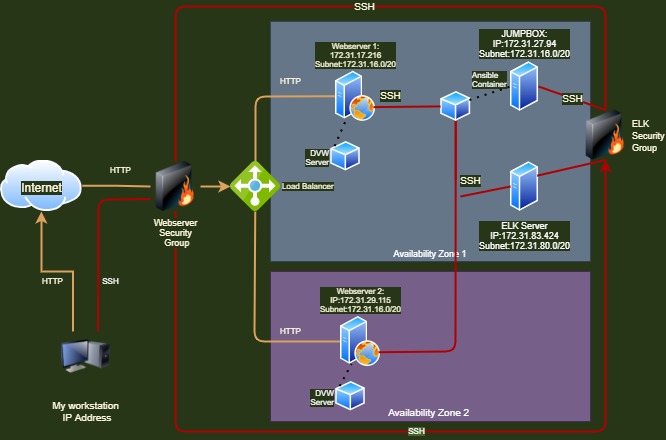

The diagram above was exported from draw.io. Its source (the exported page's mxGraphModel, read from the mxfile embedded in the PNG):
<mxGraphModel dx="662" dy="447" grid="1" gridSize="10" guides="1" tooltips="1" connect="1" arrows="1" fold="1" page="1" pageScale="1" pageWidth="850" pageHeight="1100" background="#283618" math="0" shadow="0">
  <root>
    <mxCell id="0" />
    <mxCell id="1" parent="0" />
    <mxCell id="PEP6Eyi-B_PGG640yHC3-33" value="&lt;font size=&quot;1&quot;&gt;Availability Zone 2&amp;nbsp;&lt;/font&gt;" style="whiteSpace=wrap;html=1;rounded=0;sketch=0;strokeColor=#432D57;fillColor=#76608a;fontColor=#ffffff;verticalAlign=bottom;" vertex="1" parent="1">
      <mxGeometry x="360" y="480" width="320" height="150" as="geometry" />
    </mxCell>
    <mxCell id="PEP6Eyi-B_PGG640yHC3-32" value="Availability Zone 1" style="whiteSpace=wrap;html=1;rounded=0;sketch=0;strokeColor=#314354;fillColor=#647687;verticalAlign=bottom;fontSize=9;fontColor=#ffffff;shadow=0;" vertex="1" parent="1">
      <mxGeometry x="360" y="230" width="320" height="240" as="geometry" />
    </mxCell>
    <mxCell id="PEP6Eyi-B_PGG640yHC3-4" value="" style="edgeStyle=orthogonalEdgeStyle;rounded=0;orthogonalLoop=1;jettySize=auto;html=1;exitX=1;exitY=0.5;exitDx=0;exitDy=0;labelBackgroundColor=#283618;strokeColor=#DDA15E;fontColor=#FEFAE0;strokeWidth=2;startArrow=none;" edge="1" parent="1" source="PEP6Eyi-B_PGG640yHC3-6" target="PEP6Eyi-B_PGG640yHC3-24">
      <mxGeometry relative="1" as="geometry">
        <mxPoint x="160.0050000000001" y="395.79999999999995" as="targetPoint" />
      </mxGeometry>
    </mxCell>
    <mxCell id="PEP6Eyi-B_PGG640yHC3-1" value="Internet" style="aspect=fixed;perimeter=ellipsePerimeter;html=1;align=center;shadow=0;dashed=0;spacingTop=3;image;image=img/lib/active_directory/internet_cloud.svg;labelBackgroundColor=#283618;fillColor=#BC6C25;strokeColor=#DDA15E;fontColor=#FEFAE0;labelPosition=center;verticalLabelPosition=middle;verticalAlign=middle;" vertex="1" parent="1">
      <mxGeometry x="90" y="368.5" width="81.75" height="51.5" as="geometry" />
    </mxCell>
    <mxCell id="PEP6Eyi-B_PGG640yHC3-5" value="" style="edgeStyle=orthogonalEdgeStyle;rounded=0;orthogonalLoop=1;jettySize=auto;html=1;exitX=0.25;exitY=0;exitDx=0;exitDy=0;entryX=0.5;entryY=1;entryDx=0;entryDy=0;labelBackgroundColor=#283618;strokeColor=#DDA15E;fontColor=#FEFAE0;startArrow=none;strokeWidth=2;" edge="1" parent="1" source="PEP6Eyi-B_PGG640yHC3-2" target="PEP6Eyi-B_PGG640yHC3-1">
      <mxGeometry relative="1" as="geometry">
        <mxPoint x="90" y="460" as="targetPoint" />
      </mxGeometry>
    </mxCell>
    <mxCell id="PEP6Eyi-B_PGG640yHC3-2" value="&lt;br style=&quot;font-size: 10px;&quot;&gt;My workstation&lt;br style=&quot;font-size: 10px;&quot;&gt;&amp;nbsp;IP Address" style="image;html=1;image=img/lib/clip_art/computers/Monitor_Tower_128x128.png;fontSize=10;labelBackgroundColor=#283618;fillColor=#BC6C25;strokeColor=#DDA15E;fontColor=#FEFAE0;" vertex="1" parent="1">
      <mxGeometry x="150" y="540" width="50" height="50" as="geometry" />
    </mxCell>
    <mxCell id="PEP6Eyi-B_PGG640yHC3-12" value="SSH" style="endArrow=none;html=1;fontSize=10;labelBackgroundColor=#283618;strokeColor=#B20000;fontColor=#FEFAE0;fillColor=#e51400;strokeWidth=2;entryX=0.5;entryY=0;entryDx=0;entryDy=0;exitX=0.5;exitY=0;exitDx=0;exitDy=0;" edge="1" parent="1" source="PEP6Eyi-B_PGG640yHC3-6" target="PEP6Eyi-B_PGG640yHC3-42">
      <mxGeometry width="50" height="50" relative="1" as="geometry">
        <mxPoint x="285" y="370" as="sourcePoint" />
        <mxPoint x="710" y="215" as="targetPoint" />
        <Array as="points">
          <mxPoint x="265" y="215" />
          <mxPoint x="695" y="215" />
        </Array>
      </mxGeometry>
    </mxCell>
    <mxCell id="PEP6Eyi-B_PGG640yHC3-17" value="HTTP" style="text;html=1;resizable=0;autosize=1;align=center;verticalAlign=middle;points=[];fillColor=none;strokeColor=none;rounded=0;fontSize=8;fontColor=#FEFAE0;" vertex="1" parent="1">
      <mxGeometry x="190" y="368.5" width="40" height="20" as="geometry" />
    </mxCell>
    <mxCell id="PEP6Eyi-B_PGG640yHC3-20" value="" style="endArrow=none;html=1;fontSize=10;labelBackgroundColor=#283618;strokeColor=#DDA15E;fontColor=#FEFAE0;strokeWidth=2;exitX=0;exitY=0.5;exitDx=0;exitDy=0;" edge="1" parent="1" source="PEP6Eyi-B_PGG640yHC3-28" target="PEP6Eyi-B_PGG640yHC3-24">
      <mxGeometry width="50" height="50" relative="1" as="geometry">
        <mxPoint x="410" y="280" as="sourcePoint" />
        <mxPoint x="339" y="378" as="targetPoint" />
        <Array as="points">
          <mxPoint x="345" y="305" />
        </Array>
      </mxGeometry>
    </mxCell>
    <mxCell id="PEP6Eyi-B_PGG640yHC3-21" value="" style="endArrow=none;html=1;fontSize=10;labelBackgroundColor=#283618;strokeColor=#DDA15E;fontColor=#FEFAE0;strokeWidth=2;entryX=0;entryY=0.5;entryDx=0;entryDy=0;" edge="1" parent="1" source="PEP6Eyi-B_PGG640yHC3-24" target="PEP6Eyi-B_PGG640yHC3-30">
      <mxGeometry width="50" height="50" relative="1" as="geometry">
        <mxPoint x="339" y="415" as="sourcePoint" />
        <mxPoint x="400" y="520" as="targetPoint" />
        <Array as="points">
          <mxPoint x="344" y="550" />
        </Array>
      </mxGeometry>
    </mxCell>
    <mxCell id="PEP6Eyi-B_PGG640yHC3-24" value="&lt;font style=&quot;font-size: 8px;&quot;&gt;Load Balancer&lt;/font&gt;" style="sketch=0;aspect=fixed;html=1;points=[];align=left;image;fontSize=8;image=img/lib/mscae/Load_Balancer_feature.svg;verticalAlign=middle;labelPosition=right;verticalLabelPosition=middle;labelBackgroundColor=#283618;fillColor=#BC6C25;strokeColor=#DDA15E;fontColor=#FEFAE0;" vertex="1" parent="1">
      <mxGeometry x="320" y="370" width="50" height="50" as="geometry" />
    </mxCell>
    <mxCell id="PEP6Eyi-B_PGG640yHC3-28" value="Webserver 1:&lt;br&gt;172.31.17.216&lt;br&gt;Subnet:172.31.16.0/20" style="aspect=fixed;perimeter=ellipsePerimeter;html=1;align=center;shadow=0;dashed=0;spacingTop=3;image;image=img/lib/active_directory/web_server.svg;fontSize=8;labelBackgroundColor=#283618;fillColor=#BC6C25;strokeColor=#DDA15E;fontColor=#FEFAE0;labelPosition=center;verticalLabelPosition=top;verticalAlign=bottom;" vertex="1" parent="1">
      <mxGeometry x="425" y="279.8" width="40" height="50" as="geometry" />
    </mxCell>
    <mxCell id="PEP6Eyi-B_PGG640yHC3-30" value="Webserver 2:&lt;br&gt;IP:172.31.29.115&lt;br&gt;Subnet:172.31.16.0/20" style="aspect=fixed;perimeter=ellipsePerimeter;html=1;align=center;shadow=0;dashed=0;spacingTop=3;image;image=img/lib/active_directory/web_server.svg;fontSize=8;labelBackgroundColor=#283618;fillColor=#BC6C25;strokeColor=#DDA15E;fontColor=#FEFAE0;labelPosition=center;verticalLabelPosition=top;verticalAlign=bottom;" vertex="1" parent="1">
      <mxGeometry x="430" y="525" width="40" height="50" as="geometry" />
    </mxCell>
    <mxCell id="PEP6Eyi-B_PGG640yHC3-35" value="HTTP" style="text;html=1;resizable=0;autosize=1;align=center;verticalAlign=middle;points=[];fillColor=none;strokeColor=none;rounded=0;fontSize=8;fontColor=#FEFAE0;" vertex="1" parent="1">
      <mxGeometry x="360" y="530" width="40" height="20" as="geometry" />
    </mxCell>
    <mxCell id="PEP6Eyi-B_PGG640yHC3-36" value="HTTP" style="text;html=1;resizable=0;autosize=1;align=center;verticalAlign=middle;points=[];fillColor=none;strokeColor=none;rounded=0;fontSize=8;fontColor=#FEFAE0;" vertex="1" parent="1">
      <mxGeometry x="360" y="280" width="40" height="20" as="geometry" />
    </mxCell>
    <mxCell id="PEP6Eyi-B_PGG640yHC3-42" value="&lt;font style=&quot;font-size: 9px&quot;&gt;ELK&lt;br&gt;Security&lt;br&gt;Group&lt;br&gt;&lt;/font&gt;" style="image;html=1;image=img/lib/clip_art/networking/Firewall_128x128.png;fontSize=10;labelBackgroundColor=#283618;fillColor=#BC6C25;strokeColor=#DDA15E;fontColor=#FEFAE0;align=left;labelPosition=right;verticalLabelPosition=middle;verticalAlign=middle;" vertex="1" parent="1">
      <mxGeometry x="670" y="318.5" width="50" height="50" as="geometry" />
    </mxCell>
    <mxCell id="PEP6Eyi-B_PGG640yHC3-43" value="SSH" style="endArrow=none;html=1;fontSize=10;labelBackgroundColor=#283618;strokeColor=#B20000;fontColor=#FEFAE0;fillColor=#e51400;strokeWidth=2;exitX=1;exitY=0.5;exitDx=0;exitDy=0;entryX=0.5;entryY=0;entryDx=0;entryDy=0;entryPerimeter=0;" edge="1" parent="1" source="PEP6Eyi-B_PGG640yHC3-50" target="PEP6Eyi-B_PGG640yHC3-42">
      <mxGeometry width="50" height="50" relative="1" as="geometry">
        <mxPoint x="640" y="279" as="sourcePoint" />
        <mxPoint x="700" y="240" as="targetPoint" />
        <Array as="points" />
      </mxGeometry>
    </mxCell>
    <mxCell id="PEP6Eyi-B_PGG640yHC3-50" value="&lt;font style=&quot;font-size: 9px&quot;&gt;JUMPBOX&lt;/font&gt;&lt;font style=&quot;font-size: 9px&quot;&gt;&lt;font style=&quot;font-size: 9px&quot;&gt;:&lt;br&gt;IP:172.31.27.94&lt;br&gt;Subnet:172.31.16.0/20&lt;/font&gt;&lt;br&gt;&lt;/font&gt;" style="aspect=fixed;perimeter=ellipsePerimeter;html=1;align=center;shadow=0;dashed=0;spacingTop=3;image;image=img/lib/active_directory/generic_server.svg;rounded=0;labelBackgroundColor=#283618;sketch=0;fontSize=8;fontColor=#FFFFFF;strokeColor=#DDA15E;fillColor=#BC6C25;labelPosition=center;verticalLabelPosition=top;verticalAlign=bottom;" vertex="1" parent="1">
      <mxGeometry x="600" y="270" width="28.000000000000004" height="50" as="geometry" />
    </mxCell>
    <mxCell id="PEP6Eyi-B_PGG640yHC3-52" value="&lt;font style=&quot;font-size: 9px&quot;&gt;ELK Server&lt;br&gt;IP:172.31.83.424&lt;br&gt;Subnet:172.31.80.0/20&lt;br&gt;&lt;/font&gt;" style="aspect=fixed;perimeter=ellipsePerimeter;html=1;align=center;shadow=0;dashed=0;spacingTop=3;image;image=img/lib/active_directory/generic_server.svg;rounded=0;labelBackgroundColor=#283618;sketch=0;fontSize=8;fontColor=#FFFFFF;strokeColor=#DDA15E;fillColor=#BC6C25;labelPosition=center;verticalLabelPosition=bottom;verticalAlign=top;" vertex="1" parent="1">
      <mxGeometry x="600" y="370" width="28.000000000000004" height="50" as="geometry" />
    </mxCell>
    <mxCell id="PEP6Eyi-B_PGG640yHC3-57" value="Ansible&lt;br&gt;Container" style="aspect=fixed;perimeter=ellipsePerimeter;html=1;align=left;shadow=0;dashed=0;spacingTop=3;image;image=img/lib/active_directory/generic_node.svg;rounded=0;labelBackgroundColor=#283618;sketch=0;fontSize=8;fontColor=#FFFFFF;strokeColor=#DDA15E;fillColor=#BC6C25;labelPosition=right;verticalLabelPosition=top;verticalAlign=bottom;" vertex="1" parent="1">
      <mxGeometry x="530" y="300" width="30.4" height="29.8" as="geometry" />
    </mxCell>
    <mxCell id="PEP6Eyi-B_PGG640yHC3-58" value="" style="endArrow=none;dashed=1;html=1;dashPattern=1 3;strokeWidth=2;fontSize=8;fontColor=#FFFFFF;fillColor=#BC6C25;entryX=0;entryY=0.5;entryDx=0;entryDy=0;exitX=1;exitY=0.25;exitDx=0;exitDy=0;" edge="1" parent="1" source="PEP6Eyi-B_PGG640yHC3-57" target="PEP6Eyi-B_PGG640yHC3-50">
      <mxGeometry width="50" height="50" relative="1" as="geometry">
        <mxPoint x="400" y="420" as="sourcePoint" />
        <mxPoint x="450" y="370" as="targetPoint" />
      </mxGeometry>
    </mxCell>
    <mxCell id="PEP6Eyi-B_PGG640yHC3-59" value="SSH" style="endArrow=none;html=1;fontSize=10;labelBackgroundColor=#283618;strokeColor=#B20000;fontColor=#FEFAE0;fillColor=#e51400;strokeWidth=2;entryX=0.5;entryY=1;entryDx=0;entryDy=0;exitX=0.5;exitY=0;exitDx=0;exitDy=0;startArrow=none;" edge="1" parent="1" target="PEP6Eyi-B_PGG640yHC3-57">
      <mxGeometry x="-1" y="-15" width="50" height="50" relative="1" as="geometry">
        <mxPoint x="545.2" y="388.5" as="sourcePoint" />
        <mxPoint x="613.9999999999998" y="330" as="targetPoint" />
        <Array as="points" />
        <mxPoint as="offset" />
      </mxGeometry>
    </mxCell>
    <mxCell id="PEP6Eyi-B_PGG640yHC3-37" value="HTTP" style="text;html=1;resizable=0;autosize=1;align=center;verticalAlign=middle;points=[];fillColor=none;strokeColor=none;rounded=0;fontSize=8;fontColor=#FEFAE0;" vertex="1" parent="1">
      <mxGeometry x="121.75999999999999" y="480" width="40" height="20" as="geometry" />
    </mxCell>
    <mxCell id="PEP6Eyi-B_PGG640yHC3-63" value="" style="endArrow=none;html=1;fontSize=8;fontColor=#FFFFFF;strokeColor=#B20000;strokeWidth=2;fillColor=#e51400;exitX=0.75;exitY=0;exitDx=0;exitDy=0;entryX=0;entryY=0.75;entryDx=0;entryDy=0;labelBackgroundColor=#48632C;" edge="1" parent="1" source="PEP6Eyi-B_PGG640yHC3-2" target="PEP6Eyi-B_PGG640yHC3-6">
      <mxGeometry width="50" height="50" relative="1" as="geometry">
        <mxPoint x="470" y="460" as="sourcePoint" />
        <mxPoint x="188" y="420" as="targetPoint" />
        <Array as="points">
          <mxPoint x="188" y="408" />
        </Array>
      </mxGeometry>
    </mxCell>
    <mxCell id="PEP6Eyi-B_PGG640yHC3-82" value="SSH" style="edgeStyle=orthogonalEdgeStyle;curved=0;rounded=1;sketch=0;orthogonalLoop=1;jettySize=auto;html=1;exitX=0.5;exitY=1;exitDx=0;exitDy=0;labelBackgroundColor=#48632C;fontSize=8;fontColor=#FFFFFF;strokeColor=#B20000;strokeWidth=2;fillColor=#e51400;" edge="1" parent="1" source="PEP6Eyi-B_PGG640yHC3-6" target="PEP6Eyi-B_PGG640yHC3-42">
      <mxGeometry relative="1" as="geometry">
        <mxPoint x="710" y="610" as="targetPoint" />
        <Array as="points">
          <mxPoint x="265" y="640" />
          <mxPoint x="695" y="640" />
        </Array>
      </mxGeometry>
    </mxCell>
    <mxCell id="PEP6Eyi-B_PGG640yHC3-6" value="&lt;div style=&quot;font-size: 9px&quot;&gt;&lt;font style=&quot;font-size: 9px&quot;&gt;Webserver&lt;/font&gt;&lt;/div&gt;&lt;font style=&quot;font-size: 9px&quot;&gt;&lt;div&gt;Security&lt;/div&gt;&lt;div&gt;&amp;nbsp;Group&lt;/div&gt;&lt;/font&gt;" style="image;html=1;image=img/lib/clip_art/networking/Firewall_128x128.png;fontSize=10;labelBackgroundColor=#283618;fillColor=#BC6C25;strokeColor=#DDA15E;fontColor=#FEFAE0;align=center;" vertex="1" parent="1">
      <mxGeometry x="240" y="370" width="50" height="50" as="geometry" />
    </mxCell>
    <mxCell id="PEP6Eyi-B_PGG640yHC3-64" value="" style="edgeStyle=orthogonalEdgeStyle;rounded=0;orthogonalLoop=1;jettySize=auto;html=1;exitX=1;exitY=0.5;exitDx=0;exitDy=0;labelBackgroundColor=#283618;strokeColor=#DDA15E;fontColor=#FEFAE0;strokeWidth=2;endArrow=none;" edge="1" parent="1" source="PEP6Eyi-B_PGG640yHC3-1" target="PEP6Eyi-B_PGG640yHC3-6">
      <mxGeometry relative="1" as="geometry">
        <mxPoint x="182.62999999999886" y="394.25" as="sourcePoint" />
        <mxPoint x="300" y="395" as="targetPoint" />
      </mxGeometry>
    </mxCell>
    <mxCell id="PEP6Eyi-B_PGG640yHC3-65" value="SSH" style="text;html=1;resizable=0;autosize=1;align=center;verticalAlign=middle;points=[];fillColor=none;strokeColor=none;rounded=0;labelBackgroundColor=#283618;sketch=0;fontSize=8;fontColor=#FFFFFF;" vertex="1" parent="1">
      <mxGeometry x="185" y="480" width="30" height="20" as="geometry" />
    </mxCell>
    <mxCell id="PEP6Eyi-B_PGG640yHC3-66" value="SSH" style="endArrow=none;html=1;fontSize=10;labelBackgroundColor=#283618;strokeColor=#B20000;fontColor=#FEFAE0;fillColor=#e51400;strokeWidth=2;entryX=0;entryY=0.5;entryDx=0;entryDy=0;exitX=1;exitY=0.75;exitDx=0;exitDy=0;" edge="1" parent="1" source="PEP6Eyi-B_PGG640yHC3-28" target="PEP6Eyi-B_PGG640yHC3-57">
      <mxGeometry x="-0.4955" y="11" width="50" height="50" relative="1" as="geometry">
        <mxPoint x="600" y="405" as="sourcePoint" />
        <mxPoint x="555.2" y="330" as="targetPoint" />
        <Array as="points" />
        <mxPoint as="offset" />
      </mxGeometry>
    </mxCell>
    <mxCell id="PEP6Eyi-B_PGG640yHC3-78" value="" style="endArrow=none;html=1;fontSize=10;labelBackgroundColor=#283618;strokeColor=#B20000;fontColor=#FEFAE0;fillColor=#e51400;strokeWidth=2;entryX=0.5;entryY=1;entryDx=0;entryDy=0;exitX=1;exitY=0.75;exitDx=0;exitDy=0;" edge="1" parent="1" source="PEP6Eyi-B_PGG640yHC3-30" target="PEP6Eyi-B_PGG640yHC3-57">
      <mxGeometry x="0.4023" width="50" height="50" relative="1" as="geometry">
        <mxPoint x="468.03046114936546" y="560.8182766896193" as="sourcePoint" />
        <mxPoint x="545.2" y="418.29999999999984" as="targetPoint" />
        <Array as="points">
          <mxPoint x="545" y="560" />
        </Array>
        <mxPoint as="offset" />
      </mxGeometry>
    </mxCell>
    <mxCell id="PEP6Eyi-B_PGG640yHC3-87" value="" style="endArrow=none;html=1;labelBackgroundColor=#48632C;fontSize=8;fontColor=#FFFFFF;strokeColor=#B20000;strokeWidth=2;fillColor=#e51400;entryX=0.5;entryY=1;entryDx=0;entryDy=0;exitX=1;exitY=0.25;exitDx=0;exitDy=0;" edge="1" parent="1" source="PEP6Eyi-B_PGG640yHC3-52" target="PEP6Eyi-B_PGG640yHC3-42">
      <mxGeometry width="50" height="50" relative="1" as="geometry">
        <mxPoint x="470" y="410" as="sourcePoint" />
        <mxPoint x="520" y="360" as="targetPoint" />
      </mxGeometry>
    </mxCell>
    <mxCell id="PEP6Eyi-B_PGG640yHC3-94" value="" style="endArrow=none;html=1;labelBackgroundColor=#48632C;fontSize=8;fontColor=#FFFFFF;strokeColor=#B20000;strokeWidth=2;fillColor=#e51400;entryX=0;entryY=0.5;entryDx=0;entryDy=0;" edge="1" parent="1" target="PEP6Eyi-B_PGG640yHC3-52">
      <mxGeometry width="50" height="50" relative="1" as="geometry">
        <mxPoint x="550" y="405" as="sourcePoint" />
        <mxPoint x="550" y="405.15" as="targetPoint" />
      </mxGeometry>
    </mxCell>
    <mxCell id="PEP6Eyi-B_PGG640yHC3-95" value="DVW&lt;br&gt;Server" style="aspect=fixed;perimeter=ellipsePerimeter;html=1;align=right;shadow=0;dashed=0;spacingTop=3;image;image=img/lib/active_directory/generic_node.svg;rounded=0;labelBackgroundColor=#283618;sketch=0;fontSize=8;fontColor=#FFFFFF;strokeColor=#DDA15E;fillColor=#BC6C25;labelPosition=left;verticalLabelPosition=middle;verticalAlign=middle;" vertex="1" parent="1">
      <mxGeometry x="420" y="350" width="30" height="29.41" as="geometry" />
    </mxCell>
    <mxCell id="PEP6Eyi-B_PGG640yHC3-97" value="" style="endArrow=none;dashed=1;html=1;dashPattern=1 3;strokeWidth=2;labelBackgroundColor=#48632C;fontSize=8;fontColor=#FFFFFF;fillColor=#BC6C25;entryX=0.25;entryY=1;entryDx=0;entryDy=0;exitX=0;exitY=0;exitDx=0;exitDy=0;" edge="1" parent="1" source="PEP6Eyi-B_PGG640yHC3-95" target="PEP6Eyi-B_PGG640yHC3-28">
      <mxGeometry width="50" height="50" relative="1" as="geometry">
        <mxPoint x="410" y="430" as="sourcePoint" />
        <mxPoint x="460" y="380" as="targetPoint" />
      </mxGeometry>
    </mxCell>
    <mxCell id="PEP6Eyi-B_PGG640yHC3-98" value="DVW&lt;br&gt;Server" style="aspect=fixed;perimeter=ellipsePerimeter;html=1;align=right;shadow=0;dashed=0;spacingTop=3;image;image=img/lib/active_directory/generic_node.svg;rounded=0;labelBackgroundColor=#283618;sketch=0;fontSize=8;fontColor=#FFFFFF;strokeColor=#DDA15E;fillColor=#BC6C25;labelPosition=left;verticalLabelPosition=middle;verticalAlign=middle;" vertex="1" parent="1">
      <mxGeometry x="425" y="590" width="30" height="29.41" as="geometry" />
    </mxCell>
    <mxCell id="PEP6Eyi-B_PGG640yHC3-99" value="" style="endArrow=none;dashed=1;html=1;dashPattern=1 3;strokeWidth=2;labelBackgroundColor=#48632C;fontSize=8;fontColor=#FFFFFF;fillColor=#BC6C25;exitX=0;exitY=0;exitDx=0;exitDy=0;entryX=0.25;entryY=1;entryDx=0;entryDy=0;" edge="1" parent="1" source="PEP6Eyi-B_PGG640yHC3-98" target="PEP6Eyi-B_PGG640yHC3-30">
      <mxGeometry width="50" height="50" relative="1" as="geometry">
        <mxPoint x="410" y="460" as="sourcePoint" />
        <mxPoint x="460" y="410" as="targetPoint" />
      </mxGeometry>
    </mxCell>
  </root>
</mxGraphModel>